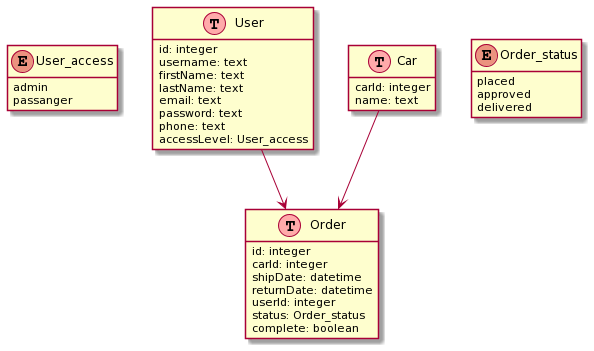

The diagram above was rendered by PlantUML. Its source (embedded in the PNG):
@startuml
!define table(x) class x << (T,#FFAAAA) >>
!define primary_key(x) <u>x</u>
hide methods
hide stereotypes

enum User_access {
    admin
    passanger
}

table(User) {
    id: integer
    username: text
    firstName: text
    lastName: text
    email: text
    password: text
    phone: text
    accessLevel: User_access
}

enum Order_status {
    placed
    approved
    delivered
}

table(Order) {
    id: integer
    carId: integer
    shipDate: datetime
    returnDate: datetime
    userId: integer
    status: Order_status
    complete: boolean
}

table(Car) {
    carId: integer
    name: text
}


User --> Order
Car --> Order
@enduml